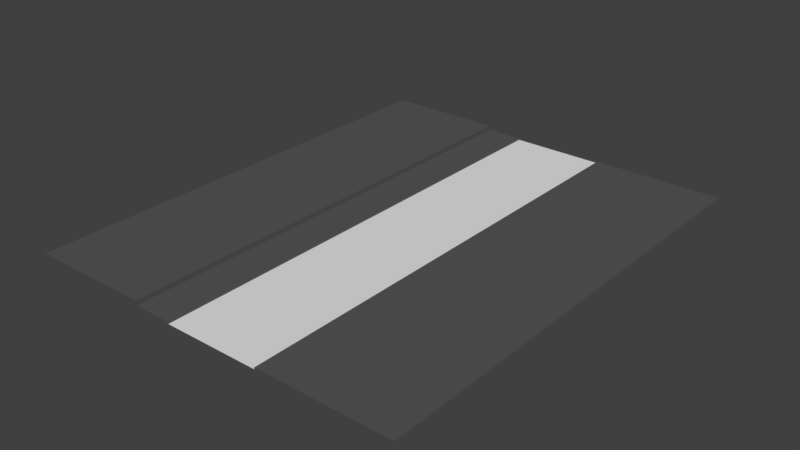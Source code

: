 # Source: Road_-_UV.blend  (saved by Blender 2.79.0; exported with 4.5.12 LTS)
import bpy
from mathutils import Matrix  # noqa: F401  (used for matrix-valued properties, if any)

bpy.ops.wm.read_factory_settings(use_empty=True)
scene = bpy.context.scene
scene.name = 'Scene'

# ---- collections
col_collection_1 = bpy.data.collections.new('Collection 1'); scene.collection.children.link(col_collection_1)

# ---- images (referenced by path relative to the original .blend; pixels are not part of the script)
import os
ASSET_DIR = os.environ.get("B2B_ASSET_DIR", "")  # directory of the original .blend (textures are referenced by path, not embedded)
HERE = os.path.dirname(os.path.abspath(__file__))  # packed textures are extracted next to this script under _unpacked/

def load_image(name, relpath, width, height, colorspace="sRGB"):
    """Load a texture the original file referenced (path relative to the .blend, or extracted next to this script)."""
    p = next((c for c in (os.path.join(HERE, relpath), os.path.join(ASSET_DIR, relpath)) if relpath and os.path.exists(c)), "")
    if p:
        img = bpy.data.images.load(p, check_existing=True)
        img.name = name
    else:  # same state as the original file: an image datablock whose file is absent (Cycles renders it pink)
        img = bpy.data.images.new(name, width, height)
        img.source = "FILE"
        img.filepath = "//" + (relpath or name)
    img.colorspace_settings.name = colorspace
    return img
img_grid = load_image('grid', '', 1024, 1024, 'sRGB')

# ---- materials (node trees are filled in below, after node groups)
mat_road = bpy.data.materials.new('Road')
mat_road.alpha_threshold = 0.0
mat_road.roughness = 0.5
mat_sidewalk = bpy.data.materials.new('Sidewalk')
mat_sidewalk.alpha_threshold = 0.0
mat_sidewalk.roughness = 0.5
mat_grid = bpy.data.materials.new('Grid')
mat_grid.alpha_threshold = 0.0
mat_grid.roughness = 0.5

# ---- material node trees
mat_road.use_nodes = True; mat_road.node_tree.nodes.clear()
_N = mat_road.node_tree.nodes; _L = mat_road.node_tree.links
n0 = _N.new('ShaderNodeOutputMaterial'); n0.name = 'Material Output'; n0.location = (300, 300)
n1 = _N.new('ShaderNodeBsdfDiffuse'); n1.name = 'Diffuse BSDF'; n1.location = (10, 300)
_L.new(n1.outputs[0], n0.inputs[0])
n0.is_active_output = True
mat_sidewalk.use_nodes = True; mat_sidewalk.node_tree.nodes.clear()
_N = mat_sidewalk.node_tree.nodes; _L = mat_sidewalk.node_tree.links
n0 = _N.new('ShaderNodeOutputMaterial'); n0.name = 'Material Output'; n0.location = (300, 300)
n1 = _N.new('ShaderNodeBsdfDiffuse'); n1.name = 'Diffuse BSDF'; n1.location = (10, 300)
n1.inputs[0].default_value = (0.0985, 0.0985, 0.0985, 1.0)
_L.new(n1.outputs[0], n0.inputs[0])
n0.is_active_output = True
mat_grid.use_nodes = True; mat_grid.node_tree.nodes.clear()
_N = mat_grid.node_tree.nodes; _L = mat_grid.node_tree.links
n0 = _N.new('ShaderNodeOutputMaterial'); n0.name = 'Material Output'; n0.location = (300, 300)
n1 = _N.new('ShaderNodeBsdfDiffuse'); n1.name = 'Diffuse BSDF'; n1.location = (10, 300)
n2 = _N.new('ShaderNodeTexImage'); n2.name = 'Image Texture'; n2.location = (-180, 300)
n2.width = 140
n2.image = img_grid
_L.new(n1.outputs[0], n0.inputs[0])
_L.new(n2.outputs[0], n1.inputs[0])
n0.is_active_output = True

# ---- world
world_world = bpy.data.worlds.new('World'); scene.world = world_world
world_world.color = (0.05088, 0.05088, 0.05088)
world_world.use_sun_shadow = False
world_world.sun_shadow_jitter_overblur = 0.0
world_world.cycles.sampling_method = 'MANUAL'

# ---- meshes
me_plane_001 = bpy.data.meshes.new('Plane.001')
me_plane_001.from_pydata([(-2.0, -15.0, 0.0), (-2.0, 15.0, 0.0), (-2.0, -15.0, 0.1), (-2.0, 15.0, 0.1), (-4.425, -15.0, 0.1), (-4.425, 15.0, 0.1), (-4.425, -15.0, 0.3745), (-4.425, 15.0, 0.3745), (-12.1, -15.0, 0.3745), (-12.1, 15.0, 0.3745), (4.0, -15.0, 0.0), (4.0, 15.0, 0.0), (4.0, -15.0, 0.1), (4.0, 15.0, 0.1), (12.34, -15.0, 0.1), (12.34, 15.0, 0.1)], [], [(0, 1, 3, 2), (4, 5, 7, 6), (6, 7, 9, 8), (11, 10, 12, 13), (13, 12, 14, 15), (3, 5, 4, 2), (0, 10, 11, 1)])
me_plane_001.polygons.foreach_set('material_index', [1, 1, 1, 1, 1, 1, 0])
_uv = me_plane_001.uv_layers.new(name='UVMap')
_uv.uv.foreach_set('vector', [0.0002399, 0.4952, 0.9996, 0.4952, 0.9998, 0.5127, 0.0003866, 0.5127, 0.0003866, 0.5935, 0.9998, 0.5935, 0.9999, 0.6109, 0.000497, 0.6109, 0.000497, 0.6109, 0.9999, 0.6109, 0.9999, 0.8667, 0.0004971, 0.8667, 0.9996, 0.2954, 0.0002398, 0.2954, 9.312e-05, 0.2779, 0.9995, 0.2779, 0.9995, 0.2779, 9.312e-05, 0.2779, 9.308e-05, 9.308e-05, 0.9995, 9.308e-05, 0.9998, 0.5127, 0.9998, 0.5935, 0.0003866, 0.5935, 0.0003866, 0.5127, 0.0002399, 0.4952, 0.0002398, 0.2954, 0.9996, 0.2954, 0.9996, 0.4952])
me_plane_001.materials.append(mat_road)
me_plane_001.materials.append(mat_sidewalk)
me_plane_001.materials.append(mat_grid)
me_plane_001.use_remesh_preserve_volume = False
me_plane_001.use_remesh_preserve_attributes = False
me_plane_001.use_mirror_vertex_groups = False
me_plane_001.update()

# ---- objects
ob_road = bpy.data.objects.new('Road', me_plane_001)

# ---- transforms, parenting, visibility, modifiers, constraints
ob_road.location = (0.0, 0.0, 0.0)
ob_road.lineart.crease_threshold = 0.0

# ---- collection membership
col_collection_1.objects.link(ob_road)

# ---- scene / render settings (as saved in the file)
scene.frame_start = 1; scene.frame_end = 250; scene.frame_set(1)
scene.render.engine = 'CYCLES'
scene.render.resolution_percentage = 50
scene.render.dither_intensity = 0.0
scene.cycles.use_denoising = False
scene.cycles.samples = 128
scene.cycles.sampling_pattern = 'TABULATED_SOBOL'
scene.cycles.use_adaptive_sampling = False
scene.cycles.use_light_tree = False
scene.cycles.blur_glossy = 0.0
scene.cycles.sample_clamp_indirect = 0.0
scene.view_settings.view_transform = 'Standard'
bpy.context.view_layer.update()

# ---- added for rendering (the .blend has no active camera and no usable light): camera, sun
cam_auto = bpy.data.cameras.new('AutoCamera')
cam_auto.lens = 50.0
cam_auto.sensor_width = 36.0
cam_auto.clip_end = 1000.0
ob_auto_camera = bpy.data.objects.new('AutoCamera', cam_auto)
scene.collection.objects.link(ob_auto_camera)
ob_auto_camera.location = (35.9231, -42.9666, 28.8317)
ob_auto_camera.rotation_euler = (1.09748, -7.21219e-08, 0.694738)
scene.camera = ob_auto_camera
light_auto_sun = bpy.data.lights.new('AutoSun', 'SUN')
light_auto_sun.energy = 3.0
light_auto_sun.angle = 0.0523599
ob_auto_sun = bpy.data.objects.new('AutoSun', light_auto_sun)
scene.collection.objects.link(ob_auto_sun)
ob_auto_sun.rotation_euler = (0.872665, 0.174533, 0.523599)
bpy.context.view_layer.update()
